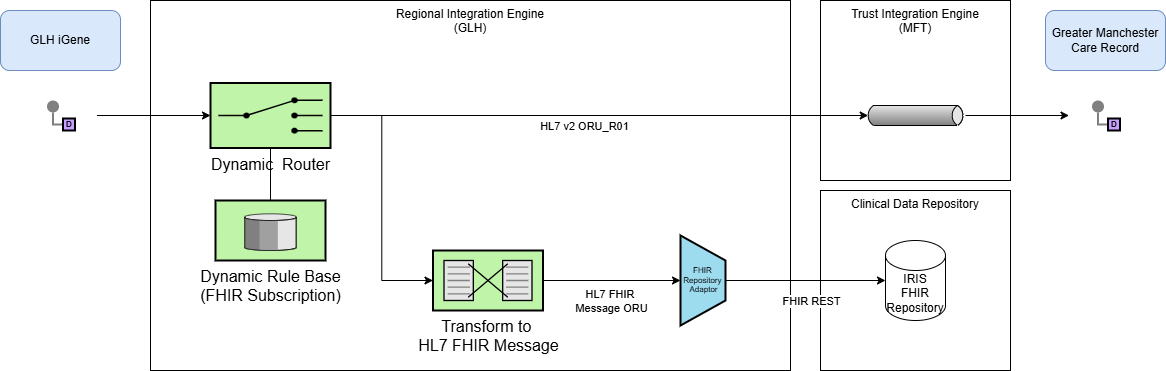

The diagram above was exported from draw.io. Its source (the exported page's mxGraphModel, read from the mxfile embedded in the PNG):
<mxGraphModel dx="1280" dy="814" grid="1" gridSize="10" guides="1" tooltips="1" connect="1" arrows="1" fold="1" page="1" pageScale="1" pageWidth="827" pageHeight="1169" math="0" shadow="0">
  <root>
    <mxCell id="0" />
    <mxCell id="1" parent="0" />
    <mxCell id="_b9NuXSDLzWbAmvTPXuV-7" value="Trust Integration Engine&lt;br&gt;(MFT)" style="rounded=0;whiteSpace=wrap;html=1;verticalAlign=top;" parent="1" vertex="1">
      <mxGeometry x="950" y="710" width="190" height="180" as="geometry" />
    </mxCell>
    <mxCell id="HnpPnAv44DMsRuAQf5Vg-59" value="Regional Integration Engine&lt;br&gt;(GLH)" style="rounded=0;whiteSpace=wrap;html=1;verticalAlign=top;" parent="1" vertex="1">
      <mxGeometry x="280" y="710" width="640" height="370" as="geometry" />
    </mxCell>
    <mxCell id="7jtiY5M9mVHTs9dgm_Sb-16" style="edgeStyle=orthogonalEdgeStyle;rounded=0;orthogonalLoop=1;jettySize=auto;html=1;" parent="1" source="SpyZkMs1lM7mogaTS6Ty-38" target="7jtiY5M9mVHTs9dgm_Sb-15" edge="1">
      <mxGeometry relative="1" as="geometry" />
    </mxCell>
    <mxCell id="SpyZkMs1lM7mogaTS6Ty-38" value="" style="rounded=0;whiteSpace=wrap;html=1;strokeColor=none;" parent="1" vertex="1">
      <mxGeometry x="153.5" y="800" width="73" height="50" as="geometry" />
    </mxCell>
    <mxCell id="HnpPnAv44DMsRuAQf5Vg-33" value="GLH iGene" style="rounded=1;whiteSpace=wrap;html=1;fillColor=#dae8fc;strokeColor=#6c8ebf;" parent="1" vertex="1">
      <mxGeometry x="130" y="720" width="120" height="60" as="geometry" />
    </mxCell>
    <mxCell id="7jtiY5M9mVHTs9dgm_Sb-10" value="" style="edgeStyle=orthogonalEdgeStyle;rounded=0;exitX=0;exitY=0.5;endArrow=none;dashed=0;html=1;strokeColor=#808080;strokeWidth=2;" parent="1" source="7jtiY5M9mVHTs9dgm_Sb-12" target="7jtiY5M9mVHTs9dgm_Sb-11" edge="1">
      <mxGeometry relative="1" as="geometry" />
    </mxCell>
    <mxCell id="7jtiY5M9mVHTs9dgm_Sb-11" value="" style="strokeWidth=2;dashed=0;align=center;fontSize=8;shape=ellipse;fillColor=#808080;strokeColor=none;" parent="1" vertex="1">
      <mxGeometry x="176.5" y="810" width="12" height="12" as="geometry" />
    </mxCell>
    <mxCell id="7jtiY5M9mVHTs9dgm_Sb-12" value="D" style="strokeWidth=2;dashed=0;align=center;fontSize=8;shape=rect;fillColor=#C7A0FF;fontStyle=1;whiteSpace=wrap;html=1;" parent="1" vertex="1">
      <mxGeometry x="192.5" y="828" width="12" height="12" as="geometry" />
    </mxCell>
    <mxCell id="7jtiY5M9mVHTs9dgm_Sb-15" value="&lt;font style=&quot;font-size: 16px;&quot;&gt;Dynamic&amp;nbsp; Router&lt;/font&gt;" style="html=1;strokeWidth=2;outlineConnect=0;dashed=0;align=center;fontSize=8;shape=mxgraph.eip.content_based_router;verticalLabelPosition=bottom;verticalAlign=top;fillColor=#c0f5a9;" parent="1" vertex="1">
      <mxGeometry x="340" y="792.5" width="120" height="65" as="geometry" />
    </mxCell>
    <mxCell id="7jtiY5M9mVHTs9dgm_Sb-18" style="edgeStyle=orthogonalEdgeStyle;rounded=0;orthogonalLoop=1;jettySize=auto;html=1;endArrow=none;startFill=0;" parent="1" source="7jtiY5M9mVHTs9dgm_Sb-17" target="7jtiY5M9mVHTs9dgm_Sb-15" edge="1">
      <mxGeometry relative="1" as="geometry" />
    </mxCell>
    <mxCell id="7jtiY5M9mVHTs9dgm_Sb-17" value="&lt;font style=&quot;font-size: 16px;&quot;&gt;Dynamic Rule Base&lt;br&gt;(FHIR Subscription)&lt;/font&gt;" style="html=1;strokeWidth=2;outlineConnect=0;dashed=0;align=center;fontSize=8;verticalLabelPosition=bottom;verticalAlign=top;shape=mxgraph.eip.message_store;fillColor=#c0f5a9" parent="1" vertex="1">
      <mxGeometry x="345" y="910" width="110" height="60" as="geometry" />
    </mxCell>
    <mxCell id="_b9NuXSDLzWbAmvTPXuV-1" value="" style="rounded=0;whiteSpace=wrap;html=1;strokeColor=none;" parent="1" vertex="1">
      <mxGeometry x="1198.5" y="800" width="73" height="50" as="geometry" />
    </mxCell>
    <mxCell id="_b9NuXSDLzWbAmvTPXuV-2" value="" style="edgeStyle=orthogonalEdgeStyle;rounded=0;exitX=0;exitY=0.5;endArrow=none;dashed=0;html=1;strokeColor=#808080;strokeWidth=2;" parent="1" source="_b9NuXSDLzWbAmvTPXuV-4" target="_b9NuXSDLzWbAmvTPXuV-3" edge="1">
      <mxGeometry relative="1" as="geometry" />
    </mxCell>
    <mxCell id="_b9NuXSDLzWbAmvTPXuV-3" value="" style="strokeWidth=2;dashed=0;align=center;fontSize=8;shape=ellipse;fillColor=#808080;strokeColor=none;" parent="1" vertex="1">
      <mxGeometry x="1221.5" y="810" width="12" height="12" as="geometry" />
    </mxCell>
    <mxCell id="_b9NuXSDLzWbAmvTPXuV-4" value="D" style="strokeWidth=2;dashed=0;align=center;fontSize=8;shape=rect;fillColor=#C7A0FF;fontStyle=1;whiteSpace=wrap;html=1;" parent="1" vertex="1">
      <mxGeometry x="1237.5" y="828" width="12" height="12" as="geometry" />
    </mxCell>
    <mxCell id="_b9NuXSDLzWbAmvTPXuV-5" value="Greater Manchester Care Record" style="rounded=1;whiteSpace=wrap;html=1;fillColor=#dae8fc;strokeColor=#6c8ebf;" parent="1" vertex="1">
      <mxGeometry x="1175" y="720" width="120" height="60" as="geometry" />
    </mxCell>
    <mxCell id="_b9NuXSDLzWbAmvTPXuV-6" value="&lt;span style=&quot;font-size: 16px;&quot;&gt;Transform to&amp;nbsp;&lt;/span&gt;&lt;div&gt;&lt;span style=&quot;font-size: 16px;&quot;&gt;HL7 FHIR Message&lt;br&gt;&lt;/span&gt;&lt;/div&gt;" style="html=1;strokeWidth=2;outlineConnect=0;dashed=0;align=center;fontSize=8;shape=mxgraph.eip.message_translator;fillColor=#c0f5a9;verticalLabelPosition=bottom;verticalAlign=top;" parent="1" vertex="1">
      <mxGeometry x="562.5" y="960" width="110" height="60" as="geometry" />
    </mxCell>
    <mxCell id="_b9NuXSDLzWbAmvTPXuV-10" style="edgeStyle=orthogonalEdgeStyle;rounded=0;orthogonalLoop=1;jettySize=auto;html=1;entryX=0;entryY=0.5;entryDx=0;entryDy=0;" parent="1" source="_b9NuXSDLzWbAmvTPXuV-8" target="_b9NuXSDLzWbAmvTPXuV-1" edge="1">
      <mxGeometry relative="1" as="geometry" />
    </mxCell>
    <mxCell id="_b9NuXSDLzWbAmvTPXuV-8" value="" style="strokeWidth=1;outlineConnect=0;dashed=0;align=center;html=1;fontSize=8;shape=mxgraph.eip.messageChannel;verticalLabelPosition=bottom;labelBackgroundColor=#ffffff;verticalAlign=top;" parent="1" vertex="1">
      <mxGeometry x="995" y="815" width="100" height="20" as="geometry" />
    </mxCell>
    <mxCell id="_b9NuXSDLzWbAmvTPXuV-9" style="edgeStyle=orthogonalEdgeStyle;rounded=0;orthogonalLoop=1;jettySize=auto;html=1;entryX=0;entryY=0.5;entryDx=2.7;entryDy=0;entryPerimeter=0;" parent="1" source="7jtiY5M9mVHTs9dgm_Sb-15" target="_b9NuXSDLzWbAmvTPXuV-8" edge="1">
      <mxGeometry relative="1" as="geometry" />
    </mxCell>
    <mxCell id="_b9NuXSDLzWbAmvTPXuV-18" value="HL7 v2 ORU_R01" style="edgeLabel;html=1;align=center;verticalAlign=middle;resizable=0;points=[];" parent="_b9NuXSDLzWbAmvTPXuV-9" connectable="0" vertex="1">
      <mxGeometry x="-0.1386" y="-3" relative="1" as="geometry">
        <mxPoint x="21" y="7" as="offset" />
      </mxGeometry>
    </mxCell>
    <mxCell id="_b9NuXSDLzWbAmvTPXuV-11" style="edgeStyle=orthogonalEdgeStyle;rounded=0;orthogonalLoop=1;jettySize=auto;html=1;entryX=0;entryY=0.5;entryDx=0;entryDy=0;entryPerimeter=0;" parent="1" source="7jtiY5M9mVHTs9dgm_Sb-15" target="_b9NuXSDLzWbAmvTPXuV-6" edge="1">
      <mxGeometry relative="1" as="geometry" />
    </mxCell>
    <mxCell id="_b9NuXSDLzWbAmvTPXuV-12" value="Clinical Data Repository" style="rounded=0;whiteSpace=wrap;html=1;verticalAlign=top;" parent="1" vertex="1">
      <mxGeometry x="950" y="900" width="190" height="180" as="geometry" />
    </mxCell>
    <mxCell id="_b9NuXSDLzWbAmvTPXuV-13" value="IRIS&lt;br&gt;FHIR Repository" style="shape=cylinder3;whiteSpace=wrap;html=1;boundedLbl=1;backgroundOutline=1;size=15;" parent="1" vertex="1">
      <mxGeometry x="1015" y="950" width="60" height="80" as="geometry" />
    </mxCell>
    <mxCell id="_b9NuXSDLzWbAmvTPXuV-14" value="FHIR&amp;nbsp;&lt;div&gt;Repository&amp;nbsp;&lt;div&gt;Adaptor&lt;/div&gt;&lt;/div&gt;" style="strokeWidth=2;outlineConnect=0;dashed=0;align=center;html=1;fontSize=8;shape=mxgraph.eip.channel_adapter;fillColor=#9ddbef;" parent="1" vertex="1">
      <mxGeometry x="810" y="945" width="45" height="90" as="geometry" />
    </mxCell>
    <mxCell id="_b9NuXSDLzWbAmvTPXuV-15" style="edgeStyle=orthogonalEdgeStyle;rounded=0;orthogonalLoop=1;jettySize=auto;html=1;entryX=0;entryY=0.5;entryDx=0;entryDy=0;entryPerimeter=0;" parent="1" source="_b9NuXSDLzWbAmvTPXuV-6" target="_b9NuXSDLzWbAmvTPXuV-14" edge="1">
      <mxGeometry relative="1" as="geometry" />
    </mxCell>
    <mxCell id="_b9NuXSDLzWbAmvTPXuV-19" value="HL7 FHIR&amp;nbsp;&lt;br&gt;Message ORU" style="edgeLabel;html=1;align=center;verticalAlign=middle;resizable=0;points=[];" parent="_b9NuXSDLzWbAmvTPXuV-15" connectable="0" vertex="1">
      <mxGeometry x="-0.4074" y="-4" relative="1" as="geometry">
        <mxPoint x="27" y="16" as="offset" />
      </mxGeometry>
    </mxCell>
    <mxCell id="_b9NuXSDLzWbAmvTPXuV-16" style="edgeStyle=orthogonalEdgeStyle;rounded=0;orthogonalLoop=1;jettySize=auto;html=1;entryX=0;entryY=0.5;entryDx=0;entryDy=0;entryPerimeter=0;" parent="1" source="_b9NuXSDLzWbAmvTPXuV-14" target="_b9NuXSDLzWbAmvTPXuV-13" edge="1">
      <mxGeometry relative="1" as="geometry" />
    </mxCell>
    <mxCell id="_b9NuXSDLzWbAmvTPXuV-17" value="FHIR REST" style="edgeLabel;html=1;align=center;verticalAlign=middle;resizable=0;points=[];" parent="_b9NuXSDLzWbAmvTPXuV-16" connectable="0" vertex="1">
      <mxGeometry x="-0.2917" y="-3" relative="1" as="geometry">
        <mxPoint x="28" y="17" as="offset" />
      </mxGeometry>
    </mxCell>
  </root>
</mxGraphModel>